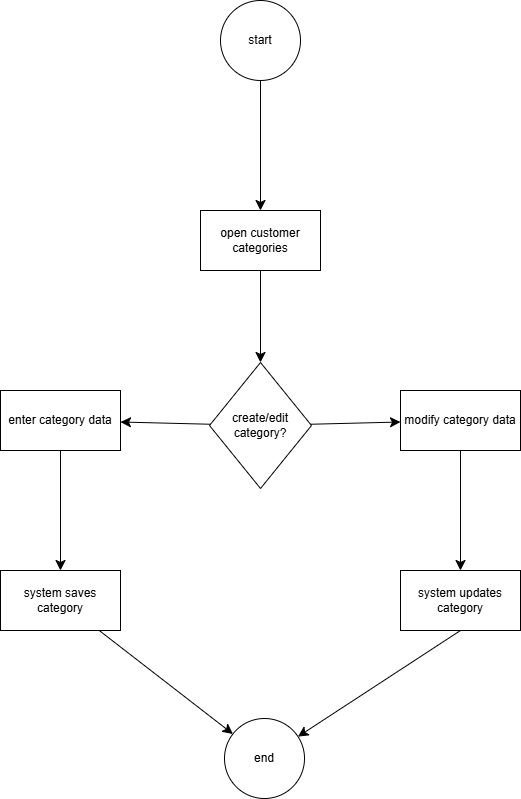

The diagram above was exported from draw.io. Its source (the exported page's mxGraphModel, read from the mxfile embedded in the PNG):
<mxGraphModel dx="1430" dy="962" grid="0" gridSize="10" guides="1" tooltips="1" connect="1" arrows="1" fold="1" page="0" pageScale="1" pageWidth="827" pageHeight="1169" math="0" shadow="0">
  <root>
    <mxCell id="0" />
    <mxCell id="1" parent="0" />
    <mxCell id="XVdKw5eyNMeUfr1wcfxU-3" edge="1" parent="1" source="XVdKw5eyNMeUfr1wcfxU-1" style="edgeStyle=none;curved=1;rounded=0;orthogonalLoop=1;jettySize=auto;html=1;fontSize=12;startSize=8;endSize=8;" target="XVdKw5eyNMeUfr1wcfxU-2" value="">
      <mxGeometry relative="1" as="geometry" />
    </mxCell>
    <mxCell id="XVdKw5eyNMeUfr1wcfxU-1" parent="1" style="ellipse;whiteSpace=wrap;html=1;" value="start" vertex="1">
      <mxGeometry height="80" width="80" x="118" y="-88" as="geometry" />
    </mxCell>
    <mxCell id="XVdKw5eyNMeUfr1wcfxU-5" edge="1" parent="1" source="XVdKw5eyNMeUfr1wcfxU-2" style="edgeStyle=none;curved=1;rounded=0;orthogonalLoop=1;jettySize=auto;html=1;fontSize=12;startSize=8;endSize=8;" target="XVdKw5eyNMeUfr1wcfxU-4" value="">
      <mxGeometry relative="1" as="geometry" />
    </mxCell>
    <mxCell id="XVdKw5eyNMeUfr1wcfxU-2" parent="1" style="whiteSpace=wrap;html=1;" value="open customer categories" vertex="1">
      <mxGeometry height="60" width="120" x="98" y="122" as="geometry" />
    </mxCell>
    <mxCell id="XVdKw5eyNMeUfr1wcfxU-7" edge="1" parent="1" source="XVdKw5eyNMeUfr1wcfxU-4" style="edgeStyle=none;curved=1;rounded=0;orthogonalLoop=1;jettySize=auto;html=1;fontSize=12;startSize=8;endSize=8;" target="XVdKw5eyNMeUfr1wcfxU-6" value="">
      <mxGeometry relative="1" as="geometry" />
    </mxCell>
    <mxCell id="XVdKw5eyNMeUfr1wcfxU-11" edge="1" parent="1" source="XVdKw5eyNMeUfr1wcfxU-4" style="edgeStyle=none;curved=1;rounded=0;orthogonalLoop=1;jettySize=auto;html=1;fontSize=12;startSize=8;endSize=8;" target="XVdKw5eyNMeUfr1wcfxU-10" value="">
      <mxGeometry relative="1" as="geometry" />
    </mxCell>
    <mxCell id="XVdKw5eyNMeUfr1wcfxU-4" parent="1" style="rhombus;whiteSpace=wrap;html=1;" value="create/edit category?" vertex="1">
      <mxGeometry height="126" width="102" x="107" y="274" as="geometry" />
    </mxCell>
    <mxCell id="XVdKw5eyNMeUfr1wcfxU-9" edge="1" parent="1" source="XVdKw5eyNMeUfr1wcfxU-6" style="edgeStyle=none;curved=1;rounded=0;orthogonalLoop=1;jettySize=auto;html=1;fontSize=12;startSize=8;endSize=8;" target="XVdKw5eyNMeUfr1wcfxU-8" value="">
      <mxGeometry relative="1" as="geometry" />
    </mxCell>
    <mxCell id="XVdKw5eyNMeUfr1wcfxU-6" parent="1" style="whiteSpace=wrap;html=1;" value="enter category data" vertex="1">
      <mxGeometry height="60" width="120" x="-102" y="302" as="geometry" />
    </mxCell>
    <mxCell id="XVdKw5eyNMeUfr1wcfxU-15" edge="1" parent="1" source="XVdKw5eyNMeUfr1wcfxU-8" style="edgeStyle=none;curved=1;rounded=0;orthogonalLoop=1;jettySize=auto;html=1;fontSize=12;startSize=8;endSize=8;" target="XVdKw5eyNMeUfr1wcfxU-14" value="">
      <mxGeometry relative="1" as="geometry" />
    </mxCell>
    <mxCell id="XVdKw5eyNMeUfr1wcfxU-8" parent="1" style="whiteSpace=wrap;html=1;" value="system saves category" vertex="1">
      <mxGeometry height="60" width="120" x="-102" y="482" as="geometry" />
    </mxCell>
    <mxCell id="XVdKw5eyNMeUfr1wcfxU-13" edge="1" parent="1" source="XVdKw5eyNMeUfr1wcfxU-10" style="edgeStyle=none;curved=1;rounded=0;orthogonalLoop=1;jettySize=auto;html=1;fontSize=12;startSize=8;endSize=8;" target="XVdKw5eyNMeUfr1wcfxU-12" value="">
      <mxGeometry relative="1" as="geometry" />
    </mxCell>
    <mxCell id="XVdKw5eyNMeUfr1wcfxU-10" parent="1" style="whiteSpace=wrap;html=1;" value="modify category data" vertex="1">
      <mxGeometry height="60" width="120" x="298" y="302" as="geometry" />
    </mxCell>
    <mxCell id="XVdKw5eyNMeUfr1wcfxU-16" edge="1" parent="1" source="XVdKw5eyNMeUfr1wcfxU-12" style="edgeStyle=none;curved=1;rounded=0;orthogonalLoop=1;jettySize=auto;html=1;exitX=0.5;exitY=1;exitDx=0;exitDy=0;fontSize=12;startSize=8;endSize=8;" target="XVdKw5eyNMeUfr1wcfxU-14">
      <mxGeometry relative="1" as="geometry" />
    </mxCell>
    <mxCell id="XVdKw5eyNMeUfr1wcfxU-12" parent="1" style="whiteSpace=wrap;html=1;" value="system updates category" vertex="1">
      <mxGeometry height="60" width="120" x="298" y="482" as="geometry" />
    </mxCell>
    <mxCell id="XVdKw5eyNMeUfr1wcfxU-14" parent="1" style="ellipse;whiteSpace=wrap;html=1;" value="end" vertex="1">
      <mxGeometry height="80" width="80" x="122" y="630" as="geometry" />
    </mxCell>
  </root>
</mxGraphModel>